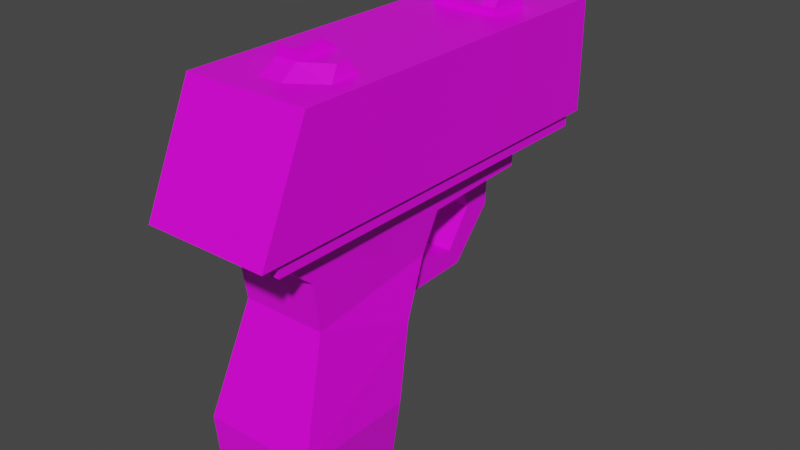 # Source: handgun.blend  (saved by Blender 3.0.42; exported with 4.5.12 LTS)
import bpy
from mathutils import Matrix  # noqa: F401  (used for matrix-valued properties, if any)

bpy.ops.wm.read_factory_settings(use_empty=True)
scene = bpy.context.scene
scene.name = 'Scene'

# ---- collections
col_collection = bpy.data.collections.new('Collection'); scene.collection.children.link(col_collection)

# ---- images (referenced by path relative to the original .blend; pixels are not part of the script)
import os
ASSET_DIR = os.environ.get("B2B_ASSET_DIR", "")  # directory of the original .blend (textures are referenced by path, not embedded)
HERE = os.path.dirname(os.path.abspath(__file__))  # packed textures are extracted next to this script under _unpacked/

def load_image(name, relpath, width, height, colorspace="sRGB"):
    """Load a texture the original file referenced (path relative to the .blend, or extracted next to this script)."""
    p = next((c for c in (os.path.join(HERE, relpath), os.path.join(ASSET_DIR, relpath)) if relpath and os.path.exists(c)), "")
    if p:
        img = bpy.data.images.load(p, check_existing=True)
        img.name = name
    else:  # same state as the original file: an image datablock whose file is absent (Cycles renders it pink)
        img = bpy.data.images.new(name, width, height)
        img.source = "FILE"
        img.filepath = "//" + (relpath or name)
    img.colorspace_settings.name = colorspace
    return img
img_untitled = load_image('Untitled', 'handguntex.png', 1024, 1024, 'sRGB')

# ---- materials (node trees are filled in below, after node groups)
mat_material = bpy.data.materials.new('Material')
mat_material.alpha_threshold = 0.0
mat_material.use_transparent_shadow = False
mat_material.line_color = (0.0, 0.0, 0.0, 1.0)

# ---- material node trees
mat_material.use_nodes = True; mat_material.node_tree.nodes.clear()
_N = mat_material.node_tree.nodes; _L = mat_material.node_tree.links
n0 = _N.new('ShaderNodeOutputMaterial'); n0.name = 'Material Output'; n0.location = (300, 300)
n1 = _N.new('ShaderNodeBsdfPrincipled'); n1.name = 'Principled BSDF'; n1.location = (10, 300)
n1.distribution = 'GGX'
n1.subsurface_method = 'RANDOM_WALK_SKIN'
n1.inputs[2].default_value = 0.4
n1.inputs[3].default_value = 1.45
n1.inputs[27].default_value = (0.0, 0.0, 0.0, 1.0)
n1.inputs[28].default_value = 1.0
n2 = _N.new('ShaderNodeTexImage'); n2.name = 'Image Texture'; n2.location = (-280, 280)
n2.image = img_untitled
_L.new(n1.outputs[0], n0.inputs[0])
_L.new(n2.outputs[0], n1.inputs[0])
n0.is_active_output = True

# ---- world
world_world = bpy.data.worlds.new('World'); scene.world = world_world
world_world.use_nodes = True; world_world.node_tree.nodes.clear()
_N = world_world.node_tree.nodes; _L = world_world.node_tree.links
n0 = _N.new('ShaderNodeOutputWorld'); n0.name = 'World Output'; n0.location = (300, 300)
n1 = _N.new('ShaderNodeBackground'); n1.name = 'Background'; n1.location = (10, 300)
n1.inputs[0].default_value = (0.05088, 0.05088, 0.05088, 1.0)
_L.new(n1.outputs[0], n0.inputs[0])
n0.is_active_output = True
world_world.color = (0.05088, 0.05088, 0.05088)
world_world.use_sun_shadow = False
world_world.sun_shadow_jitter_overblur = 0.0

# ---- meshes
me_cube_001 = bpy.data.meshes.new('Cube.001')
me_cube_001.from_pydata([(-0.4789, -1.0, 0.5432), (-0.5582, -1.0, 1.094), (-0.4789, 0.1857, 0.5432), (-0.5582, 0.1857, 1.094), (0.4789, -1.0, 0.5432), (0.5582, -1.0, 1.094), (0.4789, 0.1857, 0.5432), (0.5582, 0.1857, 1.094), (-0.4151, -0.6336, 2.174), (-0.4916, 0.3771, 1.824), (0.4151, -0.6336, 2.174), (0.4916, 0.3771, 1.824), (-0.4242, -0.7035, 2.648), (-0.3877, 0.7077, 2.31), (0.4242, -0.7035, 2.648), (0.3877, 0.7077, 2.31), (-0.4333, -1.133, 3.015), (0.4333, -1.133, 3.015), (-0.4333, 0.06405, 3.068), (-0.4242, 0.856, 2.696), (0.4333, 0.06405, 3.068), (0.4242, 0.856, 2.696), (-0.4333, 1.979, 3.094), (-0.4242, 1.972, 2.739), (0.4333, 1.979, 3.094), (0.4242, 1.972, 2.739), (-0.1674, 1.643, 2.35), (-0.1674, 1.51, 2.76), (-0.1674, 1.927, 2.273), (-0.1674, 1.959, 2.804), (0.1674, 1.643, 2.35), (0.1674, 1.51, 2.76), (0.1674, 1.927, 2.273), (0.1674, 1.959, 2.804), (-0.1674, 1.381, 1.993), (-0.1674, 1.507, 1.807), (0.1674, 1.381, 1.993), (0.1674, 1.507, 1.807), (-0.1674, 0.8754, 2.084), (-0.1674, 0.8494, 1.788), (0.1674, 0.8754, 2.084), (0.1674, 0.8494, 1.788), (-0.1674, 0.4351, 2.241), (-0.1674, 0.2951, 1.8), (0.1674, 0.4351, 2.241), (0.1674, 0.2951, 1.8), (-0.1674, 0.7664, 2.532), (0.1674, 0.7664, 2.532), (-0.1674, 0.6033, 2.48), (0.1674, 0.6033, 2.48), (-0.07129, 0.7225, 2.641), (-0.07129, 0.8354, 2.778), (-0.07129, 1.035, 2.604), (-0.07129, 1.091, 2.741), (0.07129, 0.7225, 2.641), (0.07129, 0.8354, 2.778), (0.07129, 1.035, 2.604), (0.07129, 1.091, 2.741), (-0.07129, 0.6859, 2.479), (-0.07129, 1.029, 2.479), (0.07129, 0.6859, 2.479), (0.07129, 1.029, 2.479), (-0.07129, 0.6986, 2.285), (-0.07129, 1.047, 2.354), (0.07129, 0.6986, 2.285), (0.07129, 1.047, 2.354), (-0.07129, 0.7459, 2.136), (-0.07129, 1.142, 2.166), (0.07129, 0.7459, 2.136), (0.07129, 1.142, 2.166), (-0.07129, 0.7666, 2.048), (-0.07129, 1.012, 2.043), (0.07129, 0.7666, 2.048), (0.07129, 1.012, 2.043), (-0.3989, -0.8958, 0.412), (-0.3989, 0.09409, 0.412), (0.3989, -0.8958, 0.412), (0.3989, 0.09409, 0.412), (0.6193, 2.761, 4.2), (0.6193, 2.761, 3.1), (0.6193, -0.9, 4.2), (0.6193, -1.4, 3.1), (0.0, 2.761, 3.1), (0.0, -0.9, 4.2), (0.0, -1.4, 3.1), (0.0, 2.761, 4.2), (0.5789, 2.631, 3.1), (0.5789, -1.199, 3.1), (0.0, 2.631, 3.1), (0.0, -1.199, 3.1), (0.5789, 2.631, 2.969), (0.5789, -1.199, 2.969), (0.0, 2.631, 2.969), (0.0, -1.199, 2.969), (0.0, -0.6719, 4.18), (0.0, -0.4634, 4.312), (0.0, -0.01238, 4.18), (0.0, -0.01238, 4.312), (0.4424, -0.454, 4.18), (0.3627, -0.3014, 4.312), (0.4424, -0.1306, 4.18), (0.3627, -0.1724, 4.312), (0.132, -0.01238, 4.18), (0.1016, -0.01238, 4.312), (0.132, -0.6719, 4.18), (0.1016, -0.4634, 4.312), (0.0, -0.4634, 4.412), (0.0, -0.1368, 4.412), (0.08258, -0.1368, 4.412), (0.08258, -0.4634, 4.412), (0.0, 1.737, 4.176), (0.0, 1.737, 4.27), (0.0, 2.172, 4.176), (0.0, 2.172, 4.27), (0.3402, 1.737, 4.176), (0.3276, 1.737, 4.27), (0.3402, 2.172, 4.176), (0.3276, 2.172, 4.27), (0.1416, 2.172, 4.176), (0.1796, 2.172, 4.27), (0.1416, 1.737, 4.176), (0.1796, 1.737, 4.27), (0.3276, 1.851, 4.412), (0.3276, 2.172, 4.412), (0.1796, 2.172, 4.412), (0.1796, 1.851, 4.412), (-0.6193, 2.761, 4.2), (-0.6193, 2.761, 3.1), (-0.6193, -0.9, 4.2), (-0.6193, -1.4, 3.1), (-0.5789, 2.631, 3.1), (-0.5789, -1.199, 3.1), (-0.5789, 2.631, 2.969), (-0.5789, -1.199, 2.969), (-0.4424, -0.454, 4.18), (-0.3627, -0.3014, 4.312), (-0.4424, -0.1306, 4.18), (-0.3627, -0.1724, 4.312), (-0.132, -0.01238, 4.18), (-0.1016, -0.01238, 4.312), (-0.132, -0.6719, 4.18), (-0.1016, -0.4634, 4.312), (-0.08258, -0.1368, 4.412), (-0.08258, -0.4634, 4.412), (-0.3402, 1.737, 4.176), (-0.3276, 1.737, 4.27), (-0.3402, 2.172, 4.176), (-0.3276, 2.172, 4.27), (-0.1416, 2.172, 4.176), (-0.1796, 2.172, 4.27), (-0.1416, 1.737, 4.176), (-0.1796, 1.737, 4.27), (-0.3276, 1.851, 4.412), (-0.3276, 2.172, 4.412), (-0.1796, 2.172, 4.412), (-0.1796, 1.851, 4.412), (0.0, 2.516, 3.373), (0.0, 3.111, 3.389), (0.2834, 2.51, 3.578), (0.2834, 3.106, 3.595), (0.1752, 2.501, 3.912), (0.1752, 3.097, 3.928), (-0.1752, 2.501, 3.912), (-0.1752, 3.097, 3.928), (-0.2834, 2.51, 3.578), (-0.2834, 3.106, 3.595)], [], [(2, 3, 7, 6), (6, 7, 5, 4), (4, 5, 1, 0), (2, 6, 77, 75), (11, 9, 13, 15), (1, 5, 10, 8), (7, 3, 9, 11), (5, 7, 11, 10), (14, 15, 17), (10, 11, 15, 14), (8, 10, 14, 12), (16, 17, 20, 18), (12, 14, 17, 16), (20, 21, 25, 24), (15, 13, 19, 21), (17, 15, 21, 20), (25, 23, 22, 24), (18, 20, 24, 22), (21, 19, 23, 25), (26, 27, 29, 28), (28, 29, 33, 32), (32, 33, 31, 30), (30, 31, 27, 26), (30, 26, 34, 36), (37, 36, 40, 41), (28, 32, 37, 35), (32, 30, 36, 37), (26, 28, 35, 34), (34, 35, 39, 38), (36, 34, 38, 40), (35, 37, 41, 39), (40, 38, 46, 47), (39, 41, 45, 43), (41, 40, 44, 45), (38, 39, 43, 42), (38, 42, 48, 46), (44, 40, 47, 49), (50, 51, 53, 52), (52, 53, 57, 56), (56, 57, 55, 54), (58, 59, 63, 62), (52, 56, 61, 59), (50, 52, 59, 58), (56, 54, 60, 61), (64, 62, 66, 68), (59, 61, 65, 63), (61, 60, 64, 65), (69, 68, 72, 73), (63, 65, 69, 67), (65, 64, 68, 69), (62, 63, 67, 66), (71, 73, 72, 70), (66, 67, 71, 70), (68, 66, 70, 72), (67, 69, 73, 71), (23, 19, 18, 22), (18, 19, 13, 16), (12, 16, 13), (13, 9, 8, 12), (1, 8, 9, 3), (2, 0, 1, 3), (75, 77, 76, 74), (6, 4, 76, 77), (0, 2, 75, 74), (4, 0, 74, 76), (82, 79, 86, 88), (79, 78, 80, 81), (82, 85, 78, 79), (81, 80, 83, 84), (78, 85, 83, 80), (86, 87, 91, 90), (79, 81, 87, 86), (81, 84, 89, 87), (92, 90, 91, 93), (88, 86, 90, 92), (87, 89, 93, 91), (102, 103, 101, 100), (100, 101, 99, 98), (104, 105, 95, 94), (101, 103, 105, 99), (98, 99, 105, 104), (96, 97, 103, 102), (108, 107, 106, 109), (103, 97, 107, 108), (95, 105, 109, 106), (105, 103, 108, 109), (118, 119, 117, 116), (116, 117, 115, 114), (120, 121, 111, 110), (119, 113, 111, 121), (121, 115, 122, 125), (114, 115, 121, 120), (112, 113, 119, 118), (123, 124, 125, 122), (117, 119, 124, 123), (119, 121, 125, 124), (115, 117, 123, 122), (82, 88, 130, 127), (127, 129, 128, 126), (82, 127, 126, 85), (129, 84, 83, 128), (126, 128, 83, 85), (130, 132, 133, 131), (127, 130, 131, 129), (129, 131, 89, 84), (92, 93, 133, 132), (88, 92, 132, 130), (131, 133, 93, 89), (138, 136, 137, 139), (136, 134, 135, 137), (140, 94, 95, 141), (137, 135, 141, 139), (134, 140, 141, 135), (96, 138, 139, 97), (142, 143, 106, 107), (139, 142, 107, 97), (95, 106, 143, 141), (141, 143, 142, 139), (148, 146, 147, 149), (146, 144, 145, 147), (150, 110, 111, 151), (149, 151, 111, 113), (151, 155, 152, 145), (144, 150, 151, 145), (112, 148, 149, 113), (153, 152, 155, 154), (147, 153, 154, 149), (149, 154, 155, 151), (145, 152, 153, 147), (156, 157, 159, 158), (158, 159, 161, 160), (160, 161, 163, 162), (159, 157, 165, 163, 161), (162, 163, 165, 164), (164, 165, 157, 156)])
_uv = me_cube_001.uv_layers.new(name='UVMap')
_uv.uv.foreach_set('vector', [0.6736, 0.3877, 0.6831, 0.4683, 0.5496, 0.4683, 0.5591, 0.3877, 0.2252, 0.4207, 0.2302, 0.333, 0.03186, 0.3242, 0.02688, 0.4119, 0.8343, 0.5132, 0.8438, 0.5938, 0.7103, 0.5938, 0.7198, 0.5132, 0.6736, 0.3877, 0.5591, 0.3877, 0.5687, 0.3722, 0.6641, 0.3722, 0.5576, 0.5784, 0.6751, 0.5784, 0.6627, 0.6359, 0.57, 0.6359, 0.7103, 0.5938, 0.8438, 0.5938, 0.8267, 0.7465, 0.7274, 0.7465, 0.5496, 0.4683, 0.6831, 0.4683, 0.6751, 0.5784, 0.5576, 0.5784, 0.03186, 0.3242, 0.2302, 0.333, 0.2611, 0.2196, 0.09464, 0.1532, 0.08645, 0.07362, 0.32, 0.1404, 0.01728, 0.009056, 0.09464, 0.1532, 0.2611, 0.2196, 0.32, 0.1404, 0.08645, 0.07362, 0.7274, 0.7465, 0.8267, 0.7465, 0.8277, 0.8031, 0.7263, 0.8031, 0.9474, 0.8697, 0.8438, 0.8697, 0.8438, 0.7264, 0.9474, 0.7264, 0.8951, 0.8708, 0.8951, 0.9722, 0.8438, 0.9733, 0.8438, 0.8697, 0.2179, 0.009056, 0.3476, 0.07708, 0.5346, 0.07821, 0.5384, 0.01886, 0.57, 0.6359, 0.6627, 0.6359, 0.6671, 0.6817, 0.5656, 0.6817, 0.01728, 0.009056, 0.32, 0.1404, 0.3476, 0.07708, 0.2179, 0.009056, 0.5269, 0.2656, 0.4622, 0.1327, 0.5171, 0.1042, 0.5833, 0.2399, 0.9474, 0.7264, 0.8438, 0.7264, 0.8438, 0.4976, 0.9474, 0.4976, 0.8584, 0.2097, 0.9598, 0.2097, 0.9598, 0.3431, 0.8584, 0.3431, 0.6127, 0.8486, 0.663, 0.8374, 0.663, 0.8914, 0.6001, 0.8814, 0.982, 0.398, 0.982, 0.4614, 0.9419, 0.4614, 0.9419, 0.398, 0.9089, 0.01001, 0.9717, 0.0, 0.9717, 0.05403, 0.9215, 0.04286, 0.5896, 0.9344, 0.5896, 0.9833, 0.5496, 0.9833, 0.5496, 0.9344, 0.5896, 0.9344, 0.5496, 0.9344, 0.5496, 0.8914, 0.5896, 0.8914, 0.8584, 0.06544, 0.882, 0.07828, 0.8987, 0.1374, 0.8637, 0.1439, 0.982, 0.398, 0.9419, 0.398, 0.9419, 0.3431, 0.982, 0.3431, 0.9089, 0.01001, 0.9215, 0.04286, 0.882, 0.07828, 0.8584, 0.06544, 0.6127, 0.8486, 0.6001, 0.8814, 0.5496, 0.826, 0.5732, 0.8132, 0.5732, 0.8132, 0.5496, 0.826, 0.5549, 0.7476, 0.5899, 0.7541, 0.663, 0.8318, 0.703, 0.8318, 0.703, 0.8914, 0.663, 0.8914, 0.5466, 0.9751, 0.5065, 0.9751, 0.5065, 0.8966, 0.5466, 0.8966, 0.9013, 0.4418, 0.9414, 0.4418, 0.9414, 0.4957, 0.9013, 0.4957, 0.5466, 0.8966, 0.5065, 0.8966, 0.5065, 0.8303, 0.5466, 0.8303, 0.8637, 0.1439, 0.8987, 0.1374, 0.9224, 0.188, 0.8716, 0.2097, 0.5899, 0.7541, 0.5549, 0.7476, 0.5628, 0.6817, 0.6136, 0.7035, 0.5899, 0.7541, 0.6136, 0.7035, 0.6402, 0.7263, 0.6445, 0.7463, 0.9224, 0.188, 0.8987, 0.1374, 0.9533, 0.1451, 0.949, 0.1652, 0.4123, 0.1799, 0.4221, 0.1505, 0.466, 0.1406, 0.4656, 0.1664, 0.9801, 0.7091, 0.9801, 0.7255, 0.9631, 0.7255, 0.9631, 0.7091, 0.9386, 0.9362, 0.9466, 0.952, 0.9166, 0.9591, 0.9017, 0.9438, 0.4164, 0.2085, 0.4722, 0.1871, 0.4829, 0.2064, 0.4306, 0.2392, 0.9801, 0.7091, 0.9631, 0.7091, 0.9631, 0.6942, 0.9801, 0.6942, 0.4123, 0.1799, 0.4656, 0.1664, 0.4722, 0.1871, 0.4164, 0.2085, 0.9386, 0.9362, 0.9017, 0.9438, 0.8956, 0.925, 0.9364, 0.9214, 0.9584, 0.4957, 0.9414, 0.4957, 0.9414, 0.4779, 0.9584, 0.4779, 0.9801, 0.6942, 0.9631, 0.6942, 0.9631, 0.6792, 0.9801, 0.6792, 0.9364, 0.9214, 0.8956, 0.925, 0.8951, 0.9018, 0.9373, 0.9063, 0.9466, 0.8829, 0.8992, 0.8835, 0.9007, 0.8728, 0.9299, 0.8697, 0.9801, 0.6792, 0.9631, 0.6792, 0.9631, 0.6565, 0.9801, 0.6565, 0.9373, 0.9063, 0.8951, 0.9018, 0.8992, 0.8835, 0.9466, 0.8829, 0.4306, 0.2392, 0.4829, 0.2064, 0.5101, 0.231, 0.4475, 0.2605, 0.9801, 0.8589, 0.9631, 0.8589, 0.9631, 0.8296, 0.9801, 0.8296, 0.4475, 0.2605, 0.5101, 0.231, 0.4966, 0.259, 0.4564, 0.2736, 0.9584, 0.4779, 0.9414, 0.4779, 0.9414, 0.4674, 0.9584, 0.4674, 0.9801, 0.8744, 0.9631, 0.8744, 0.9631, 0.8589, 0.9801, 0.8589, 0.5346, 0.07821, 0.3476, 0.07708, 0.2179, 0.009057, 0.5384, 0.01886, 0.2179, 0.009057, 0.3476, 0.07708, 0.32, 0.1404, 0.01728, 0.009057, 0.08645, 0.07362, 0.01728, 0.009057, 0.32, 0.1404, 0.32, 0.1404, 0.2611, 0.2196, 0.09464, 0.1532, 0.08645, 0.07362, 0.03186, 0.3242, 0.09464, 0.1532, 0.2611, 0.2196, 0.2302, 0.333, 0.2252, 0.4207, 0.02688, 0.4119, 0.03186, 0.3242, 0.2302, 0.333, 0.5065, 0.9486, 0.4111, 0.9486, 0.4111, 0.8303, 0.5065, 0.8303, 0.02688, 0.4119, 0.2252, 0.4207, 0.2089, 0.4416, 0.04336, 0.4343, 0.02688, 0.4119, 0.2252, 0.4207, 0.2089, 0.4416, 0.04336, 0.4343, 0.8343, 0.5132, 0.7198, 0.5132, 0.7293, 0.4976, 0.8247, 0.4976, 0.3156, 0.9859, 0.2415, 0.9859, 0.2463, 0.9704, 0.3156, 0.9704, -4.321e-07, 0.5002, 0.1315, 0.5002, 0.1315, 0.938, -4.321e-07, 0.9978, 0.3945, 0.8833, 0.263, 0.8833, 0.263, 0.8092, 0.3945, 0.8092, 0.8422, 0.9512, 0.7103, 0.9512, 0.7103, 0.8771, 0.8422, 0.8771, 0.3255, 0.3722, 0.3996, 0.3722, 0.3996, 0.8092, 0.3255, 0.8092, 0.6988, 0.3722, 0.6988, 0.8303, 0.6831, 0.8303, 0.6831, 0.3722, 0.2415, 0.9859, 0.2377, 0.4883, 0.2463, 0.5123, 0.2463, 0.9704, 0.2377, 0.4883, 0.3156, 0.4883, 0.3156, 0.5123, 0.2463, 0.5123, 0.4804, 0.8303, 0.4111, 0.8303, 0.4111, 0.3722, 0.4804, 0.3722, 0.3945, 0.8785, 0.3945, 0.9477, 0.4102, 0.9477, 0.4102, 0.8785, 0.663, 0.8202, 0.663, 0.751, 0.6786, 0.751, 0.6786, 0.8202, 0.9631, 0.5348, 0.9789, 0.5384, 0.9792, 0.5072, 0.9633, 0.4976, 0.3758, 0.3522, 0.3935, 0.3355, 0.3837, 0.3153, 0.3511, 0.3016, 0.9238, 0.3586, 0.9047, 0.3764, 0.9117, 0.3864, 0.9329, 0.3716, 0.8584, 0.3708, 0.8607, 0.4073, 0.9047, 0.3764, 0.871, 0.362, 0.8813, 0.3431, 0.871, 0.362, 0.9047, 0.3764, 0.9238, 0.3586, 0.9631, 0.5505, 0.9789, 0.5505, 0.9789, 0.5627, 0.9631, 0.5663, 0.9656, 0.6424, 0.9752, 0.6424, 0.9752, 0.6034, 0.9656, 0.6034, 0.9631, 0.6565, 0.9752, 0.6565, 0.9752, 0.6424, 0.9654, 0.6424, 0.4165, 0.2894, 0.4088, 0.2735, 0.3944, 0.2841, 0.4007, 0.2971, 0.9631, 0.9284, 0.9631, 0.9823, 0.9752, 0.9674, 0.9752, 0.9284, 0.6717, 0.9152, 0.683, 0.9107, 0.683, 0.893, 0.6717, 0.8914, 0.5938, 0.261, 0.6087, 0.2538, 0.5755, 0.1856, 0.5606, 0.1928, 0.6383, 0.1385, 0.656, 0.1372, 0.6423, 0.1091, 0.6275, 0.1163, 0.8584, 0.4418, 0.8799, 0.4418, 0.8799, 0.4938, 0.8584, 0.4938, 0.656, 0.1372, 0.6673, 0.1604, 0.6897, 0.1495, 0.6784, 0.1263, 0.6535, 0.1696, 0.6673, 0.1604, 0.656, 0.1372, 0.6383, 0.1385, 0.6717, 0.9321, 0.683, 0.9321, 0.683, 0.9107, 0.6717, 0.9152, 0.5975, 0.1749, 0.6207, 0.1636, 0.6452, 0.2138, 0.622, 0.2251, 0.683, 0.893, 0.683, 0.9107, 0.7, 0.9107, 0.7, 0.893, 0.9801, 0.7255, 0.9801, 0.7775, 0.9631, 0.7639, 0.9631, 0.7255, 0.5755, 0.1856, 0.6087, 0.2538, 0.631, 0.2429, 0.6064, 0.1926, 0.3156, 0.9859, 0.3156, 0.9704, 0.2463, 0.9704, 0.2415, 0.9859, -4.321e-07, 0.5002, -4.321e-07, 0.9978, 0.1315, 0.938, 0.1315, 0.5002, 0.3945, 0.8833, 0.3945, 0.9574, 0.263, 0.9574, 0.263, 0.8833, 0.8422, 0.9512, 0.8422, 0.8771, 0.7103, 0.8771, 0.7103, 0.9512, 0.3255, 0.3722, 0.3255, 0.8092, 0.3996, 0.8092, 0.3996, 0.3722, 0.6988, 0.8303, 0.6831, 0.8303, 0.6831, 0.3722, 0.6988, 0.3722, 0.8584, 0.4976, 0.8536, 0.4821, 0.8536, 0.02405, 0.8584, 0.0, 0.2377, 0.4883, 0.2463, 0.5123, 0.3156, 0.5123, 0.3156, 0.4883, 0.4804, 0.8303, 0.4804, 0.3722, 0.5496, 0.3722, 0.5496, 0.8303, 0.3945, 0.8785, 0.4102, 0.8785, 0.4102, 0.9477, 0.3945, 0.9477, 0.663, 0.8202, 0.6786, 0.8202, 0.6786, 0.751, 0.663, 0.751, 0.9631, 0.5348, 0.9633, 0.4976, 0.9792, 0.5072, 0.9789, 0.5384, 0.3758, 0.3522, 0.3511, 0.3016, 0.3837, 0.3153, 0.3935, 0.3355, 0.9238, 0.3586, 0.9329, 0.3716, 0.9117, 0.3864, 0.9047, 0.3764, 0.8584, 0.3708, 0.871, 0.362, 0.9047, 0.3764, 0.8607, 0.4073, 0.8813, 0.3431, 0.9238, 0.3586, 0.9047, 0.3764, 0.871, 0.362, 0.9631, 0.5505, 0.9631, 0.5663, 0.9789, 0.5627, 0.9789, 0.5505, 0.9654, 0.6424, 0.9654, 0.6034, 0.9752, 0.6034, 0.9752, 0.6424, 0.9631, 0.6565, 0.9654, 0.6424, 0.9752, 0.6424, 0.9752, 0.6565, 0.4165, 0.2894, 0.4007, 0.2971, 0.3944, 0.2841, 0.4088, 0.2735, 0.9631, 0.9284, 0.9752, 0.9284, 0.9752, 0.9674, 0.9631, 0.9823, 0.6717, 0.9152, 0.6717, 0.8914, 0.683, 0.893, 0.683, 0.9107, 0.5936, 0.2611, 0.5604, 0.193, 0.5752, 0.1857, 0.6085, 0.2539, 0.6383, 0.1385, 0.6275, 0.1163, 0.6423, 0.1091, 0.656, 0.1372, 0.9013, 0.4418, 0.9013, 0.4938, 0.8799, 0.4938, 0.8799, 0.4418, 0.656, 0.1372, 0.6784, 0.1263, 0.6897, 0.1495, 0.6673, 0.1604, 0.6535, 0.1696, 0.6383, 0.1385, 0.656, 0.1372, 0.6673, 0.1604, 0.6717, 0.9321, 0.6717, 0.9152, 0.683, 0.9107, 0.683, 0.9321, 0.6438, 0.1523, 0.6683, 0.2025, 0.6452, 0.2138, 0.6207, 0.1636, 0.683, 0.893, 0.7, 0.893, 0.7, 0.9107, 0.683, 0.9107, 0.9801, 0.8296, 0.9631, 0.8296, 0.9631, 0.7911, 0.9801, 0.7775, 0.5752, 0.1857, 0.6062, 0.1927, 0.6307, 0.243, 0.6085, 0.2539, 0.3951, 0.2791, 0.3496, 0.1858, 0.3944, 0.165, 0.4399, 0.2583, 0.9598, 0.281, 0.9598, 0.2097, 1.0, 0.2097, 1.0, 0.281, 0.6315, 0.8914, 0.6315, 0.9627, 0.5896, 0.9627, 0.5896, 0.8914, 0.6098, 0.07998, 0.6365, 0.1348, 0.5926, 0.1772, 0.5387, 0.1486, 0.5494, 0.08846, 0.6717, 0.8915, 0.6717, 0.9627, 0.6315, 0.9627, 0.6315, 0.8914, 0.3511, 0.3016, 0.3056, 0.2083, 0.3496, 0.1858, 0.3951, 0.2791])
me_cube_001.materials.append(mat_material)
me_cube_001.use_remesh_preserve_volume = False
me_cube_001.use_remesh_preserve_attributes = False
me_cube_001.use_mirror_x = True
me_cube_001.use_mirror_vertex_groups = False
me_cube_001.update()

# ---- objects
ob_empty = bpy.data.objects.new('Empty', None)
ob_empty_001 = bpy.data.objects.new('Empty.001', None)
ob_handgunmesh = bpy.data.objects.new('HandgunMesh', me_cube_001)

# ---- transforms, parenting, visibility, modifiers, constraints
ob_empty.location = (-7.0, 0.0, 0.0)
ob_empty.rotation_euler = (1.571, -0.0, 1.571)
ob_empty.empty_display_type = 'IMAGE'
ob_empty.empty_display_size = 16.66
ob_empty.empty_image_offset = (-0.7137, -0.5255)
ob_empty_001.location = (3.934, 9.0, -0.02835)
ob_empty_001.rotation_euler = (1.571, -0.0, 1.192e-07)
ob_empty_001.empty_display_type = 'IMAGE'
ob_empty_001.empty_display_size = 16.66
ob_empty_001.empty_image_offset = (-0.7137, -0.5255)
ob_handgunmesh.location = (0.0, 0.0, 0.0)
ob_handgunmesh.lock_rotations_4d = False
ob_handgunmesh.empty_display_type = 'ARROWS'
ob_handgunmesh.lineart.crease_threshold = 0.0
ob_handgunmesh.use_mesh_mirror_x = True

# ---- collection membership
col_collection.objects.link(ob_empty)
col_collection.objects.link(ob_empty_001)
col_collection.objects.link(ob_handgunmesh)

# ---- scene / render settings (as saved in the file)
scene.frame_start = 1; scene.frame_end = 250; scene.frame_set(1)
scene.render.engine = 'BLENDER_EEVEE_NEXT'
scene.cycles.sampling_pattern = 'TABULATED_SOBOL'
scene.cycles.use_light_tree = False
scene.view_settings.view_transform = 'Filmic'
bpy.context.view_layer.update()

# ---- added for rendering (the .blend has no active camera and no usable light): camera, sun
cam_auto = bpy.data.cameras.new('AutoCamera')
cam_auto.lens = 50.0
cam_auto.sensor_width = 36.0
cam_auto.clip_end = 1000.0
ob_auto_camera = bpy.data.objects.new('AutoCamera', cam_auto)
scene.collection.objects.link(ob_auto_camera)
ob_auto_camera.location = (5.69524, -5.97859, 6.96838)
ob_auto_camera.rotation_euler = (1.09748, -7.21219e-08, 0.694738)
scene.camera = ob_auto_camera
light_auto_sun = bpy.data.lights.new('AutoSun', 'SUN')
light_auto_sun.energy = 3.0
light_auto_sun.angle = 0.0523599
ob_auto_sun = bpy.data.objects.new('AutoSun', light_auto_sun)
scene.collection.objects.link(ob_auto_sun)
ob_auto_sun.rotation_euler = (0.872665, 0.174533, 0.523599)
bpy.context.view_layer.update()
